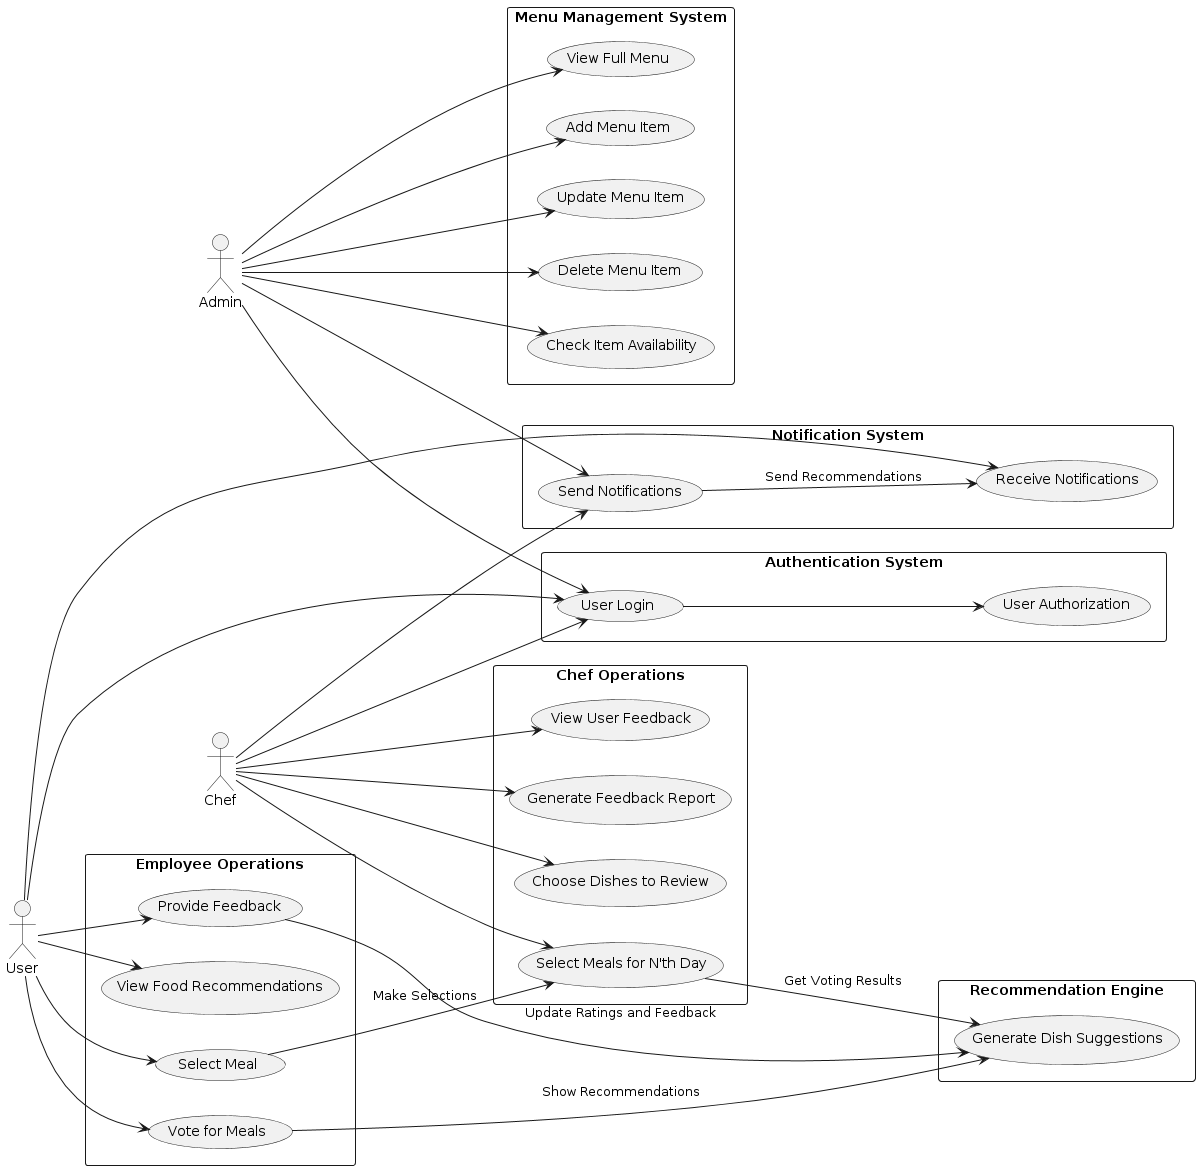

The diagram above was rendered by PlantUML. Its source (embedded in the PNG):
@startuml
left to right direction

actor Admin
actor Chef
actor User as Employee

rectangle "Authentication System" as AuthSys {
    usecase "User Login" as Login
    usecase "User Authorization" as Auth
}

rectangle "Notification System" as NotifSys {
    usecase "Send Notifications" as SendNotif
    usecase "Receive Notifications" as RecvNotif
}

rectangle "Menu Management System" as MenuMgmtSys {
    usecase "Add Menu Item" as AddMenu
    usecase "Update Menu Item" as UpdateMenu
    usecase "Delete Menu Item" as DeleteMenu
    usecase "Check Item Availability" as CheckAvail
    usecase "View Full Menu" as ViewFullMenu
}

rectangle "Chef Operations" as ChefOps {
    usecase "View User Feedback" as ViewFeedback
    usecase "Generate Feedback Report" as GenReport
    usecase "Select Meals for N'th Day" as SelectMeals
    usecase "Choose Dishes to Review" as ChooseDishes
}

rectangle "Employee Operations" as EmpOps {
    usecase "Vote for Meals" as VoteMeals
    usecase "Select Meal" as SelectMeal
    usecase "Provide Feedback" as ProvideFeedback
    usecase "View Food Recommendations" as ViewRec
}

rectangle "Recommendation Engine" as RecEngine {
    usecase "Generate Dish Suggestions" as GenDishSugg
}

Admin --> Login
Chef --> Login
Employee --> Login

Login --> Auth

Admin --> SendNotif
Chef --> SendNotif
Employee --> RecvNotif

Admin --> AddMenu
Admin --> UpdateMenu
Admin --> DeleteMenu
Admin --> CheckAvail
Admin --> ViewFullMenu

Chef --> ViewFeedback
Chef --> GenReport
Chef --> SelectMeals
Chef --> ChooseDishes

Employee --> VoteMeals
Employee --> SelectMeal
Employee --> ProvideFeedback
Employee --> ViewRec

VoteMeals --> GenDishSugg : Show Recommendations
ProvideFeedback --> GenDishSugg : Update Ratings and Feedback
SendNotif --> RecvNotif : Send Recommendations
SelectMeal --> SelectMeals : Make Selections

SelectMeals --> GenDishSugg : Get Voting Results
@enduml